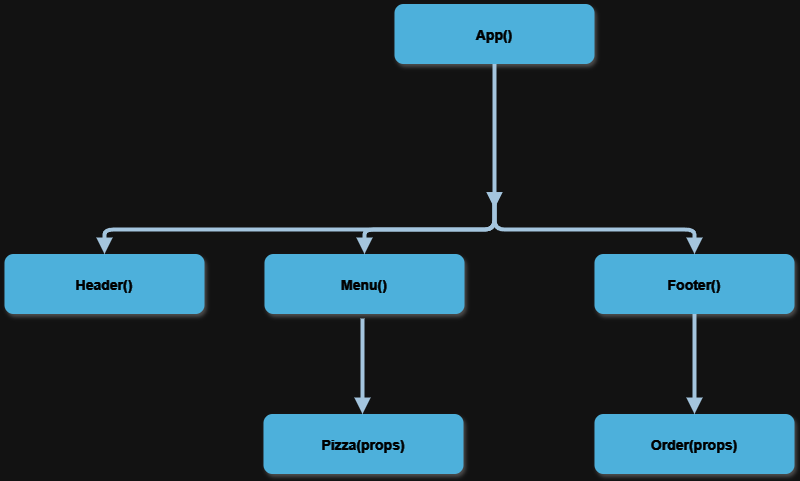

The diagram above was exported from draw.io. Its source (the exported page's mxGraphModel, read from the mxfile embedded in the PNG):
<mxGraphModel dx="2074" dy="1046" grid="1" gridSize="10" guides="1" tooltips="1" connect="1" arrows="1" fold="1" page="1" pageScale="1.5" pageWidth="1169" pageHeight="827" background="none" math="0" shadow="0">
  <root>
    <mxCell id="0" />
    <mxCell id="1" parent="0" />
    <mxCell id="2" value="App()" style="rounded=1;fillColor=#10739E;strokeColor=none;shadow=1;gradientColor=none;fontStyle=1;fontColor=#FFFFFF;fontSize=14;" parent="1" vertex="1">
      <mxGeometry x="672" y="205.5" width="200" height="60" as="geometry" />
    </mxCell>
    <mxCell id="4" value="Header()" style="rounded=1;fillColor=#10739E;strokeColor=none;shadow=1;gradientColor=none;fontStyle=1;fontColor=#FFFFFF;fontSize=14;" parent="1" vertex="1">
      <mxGeometry x="282" y="455.5" width="200" height="60" as="geometry" />
    </mxCell>
    <mxCell id="5" value="Menu()" style="rounded=1;fillColor=#10739E;strokeColor=none;shadow=1;gradientColor=none;fontStyle=1;fontColor=#FFFFFF;fontSize=14;" parent="1" vertex="1">
      <mxGeometry x="542" y="455.5" width="200" height="60" as="geometry" />
    </mxCell>
    <mxCell id="6" value="Footer()" style="rounded=1;fillColor=#10739E;strokeColor=none;shadow=1;gradientColor=none;fontStyle=1;fontColor=#FFFFFF;fontSize=14;" parent="1" vertex="1">
      <mxGeometry x="872" y="455.5" width="200" height="60" as="geometry" />
    </mxCell>
    <mxCell id="13" value="Pizza(props)" style="rounded=1;fillColor=#10739E;strokeColor=none;shadow=1;gradientColor=none;fontStyle=1;fontColor=#FFFFFF;fontSize=14;" parent="1" vertex="1">
      <mxGeometry x="541" y="615.5" width="200" height="60" as="geometry" />
    </mxCell>
    <mxCell id="18" value="Order(props)" style="rounded=1;fillColor=#10739E;strokeColor=none;shadow=1;gradientColor=none;fontStyle=1;fontColor=#FFFFFF;fontSize=14;" parent="1" vertex="1">
      <mxGeometry x="872" y="615.5" width="200" height="60" as="geometry" />
    </mxCell>
    <mxCell id="29" value="" style="edgeStyle=elbowEdgeStyle;elbow=vertical;strokeWidth=4;endArrow=block;endFill=1;fontStyle=1;strokeColor=#23445D;" parent="1" source="2" edge="1">
      <mxGeometry x="22" y="165.5" width="100" height="100" as="geometry">
        <mxPoint x="22" y="265.5" as="sourcePoint" />
        <mxPoint x="772" y="410" as="targetPoint" />
      </mxGeometry>
    </mxCell>
    <mxCell id="30" value="" style="edgeStyle=elbowEdgeStyle;elbow=vertical;strokeWidth=4;endArrow=block;endFill=1;fontStyle=1;strokeColor=#23445D;" parent="1" target="5" edge="1">
      <mxGeometry x="22" y="165.5" width="100" height="100" as="geometry">
        <mxPoint x="772" y="405.5" as="sourcePoint" />
        <mxPoint x="122" y="165.5" as="targetPoint" />
      </mxGeometry>
    </mxCell>
    <mxCell id="31" value="" style="edgeStyle=elbowEdgeStyle;elbow=vertical;strokeWidth=4;endArrow=block;endFill=1;fontStyle=1;strokeColor=#23445D;" parent="1" target="4" edge="1">
      <mxGeometry x="22" y="165.5" width="100" height="100" as="geometry">
        <mxPoint x="772" y="405.5" as="sourcePoint" />
        <mxPoint x="122" y="165.5" as="targetPoint" />
      </mxGeometry>
    </mxCell>
    <mxCell id="32" value="" style="edgeStyle=elbowEdgeStyle;elbow=vertical;strokeWidth=4;endArrow=block;endFill=1;fontStyle=1;strokeColor=#23445D;" parent="1" target="6" edge="1">
      <mxGeometry x="22" y="165.5" width="100" height="100" as="geometry">
        <mxPoint x="772" y="405.5" as="sourcePoint" />
        <mxPoint x="122" y="165.5" as="targetPoint" />
      </mxGeometry>
    </mxCell>
    <mxCell id="54" value="" style="edgeStyle=elbowEdgeStyle;elbow=vertical;strokeWidth=4;endArrow=block;endFill=1;fontStyle=1;strokeColor=#23445D;" parent="1" target="13" edge="1">
      <mxGeometry x="22" y="165.5" width="100" height="100" as="geometry">
        <mxPoint x="640" y="520" as="sourcePoint" />
        <mxPoint x="122" y="165.5" as="targetPoint" />
        <Array as="points">
          <mxPoint x="640" y="556" />
        </Array>
      </mxGeometry>
    </mxCell>
    <mxCell id="55" value="" style="edgeStyle=elbowEdgeStyle;elbow=vertical;strokeWidth=4;endArrow=block;endFill=1;fontStyle=1;strokeColor=#23445D;exitX=0.5;exitY=1;exitDx=0;exitDy=0;entryX=0.5;entryY=0;entryDx=0;entryDy=0;" parent="1" source="6" target="18" edge="1">
      <mxGeometry x="22" y="165.5" width="100" height="100" as="geometry">
        <mxPoint x="772" y="405.5" as="sourcePoint" />
        <mxPoint x="122" y="165.5" as="targetPoint" />
        <Array as="points">
          <mxPoint x="942" y="555.5" />
        </Array>
      </mxGeometry>
    </mxCell>
  </root>
</mxGraphModel>